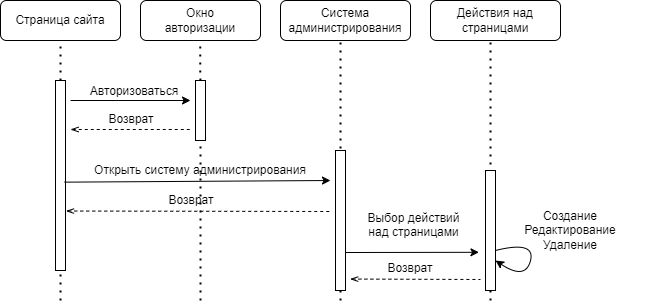

The diagram above was exported from draw.io. Its source (the exported page's mxGraphModel, read from the mxfile embedded in the PNG):
<mxGraphModel dx="1098" dy="988" grid="1" gridSize="10" guides="1" tooltips="1" connect="1" arrows="1" fold="1" page="1" pageScale="1" pageWidth="850" pageHeight="1100" math="0" shadow="0">
  <root>
    <mxCell id="0" />
    <mxCell id="1" parent="0" />
    <mxCell id="5E7DoI3xS24oE3ILswI5-77" value="&lt;div&gt;Страница сайта&lt;/div&gt;" style="rounded=1;whiteSpace=wrap;html=1;" parent="1" vertex="1">
      <mxGeometry x="30" y="240" width="120" height="40" as="geometry" />
    </mxCell>
    <mxCell id="5E7DoI3xS24oE3ILswI5-78" value="&lt;div&gt;Окно&lt;/div&gt;&lt;div&gt;авторизации&lt;br&gt;&lt;/div&gt;" style="rounded=1;whiteSpace=wrap;html=1;" parent="1" vertex="1">
      <mxGeometry x="170" y="240" width="120" height="40" as="geometry" />
    </mxCell>
    <mxCell id="5E7DoI3xS24oE3ILswI5-79" value="&lt;div&gt;Система &lt;br&gt;&lt;/div&gt;&lt;div&gt;администрирования&lt;/div&gt;" style="rounded=1;whiteSpace=wrap;html=1;" parent="1" vertex="1">
      <mxGeometry x="310" y="240" width="130" height="40" as="geometry" />
    </mxCell>
    <mxCell id="5E7DoI3xS24oE3ILswI5-80" value="&lt;div&gt;Действия над&lt;/div&gt;&lt;div&gt;страницами&lt;/div&gt;" style="rounded=1;whiteSpace=wrap;html=1;" parent="1" vertex="1">
      <mxGeometry x="460" y="240" width="130" height="40" as="geometry" />
    </mxCell>
    <mxCell id="5E7DoI3xS24oE3ILswI5-81" value="" style="endArrow=none;dashed=1;html=1;dashPattern=1 3;strokeWidth=2;rounded=0;entryX=0.5;entryY=1;entryDx=0;entryDy=0;" parent="1" source="5E7DoI3xS24oE3ILswI5-87" target="5E7DoI3xS24oE3ILswI5-77" edge="1">
      <mxGeometry width="50" height="50" relative="1" as="geometry">
        <mxPoint x="90" y="490" as="sourcePoint" />
        <mxPoint x="280" y="430" as="targetPoint" />
      </mxGeometry>
    </mxCell>
    <mxCell id="5E7DoI3xS24oE3ILswI5-82" value="" style="endArrow=none;dashed=1;html=1;dashPattern=1 3;strokeWidth=2;rounded=0;entryX=0.5;entryY=1;entryDx=0;entryDy=0;" parent="1" source="5E7DoI3xS24oE3ILswI5-89" edge="1">
      <mxGeometry width="50" height="50" relative="1" as="geometry">
        <mxPoint x="229.66" y="490" as="sourcePoint" />
        <mxPoint x="229.66" y="280" as="targetPoint" />
      </mxGeometry>
    </mxCell>
    <mxCell id="5E7DoI3xS24oE3ILswI5-84" value="" style="endArrow=none;dashed=1;html=1;dashPattern=1 3;strokeWidth=2;rounded=0;entryX=0.5;entryY=1;entryDx=0;entryDy=0;" parent="1" edge="1">
      <mxGeometry width="50" height="50" relative="1" as="geometry">
        <mxPoint x="370" y="540" as="sourcePoint" />
        <mxPoint x="370" y="280" as="targetPoint" />
      </mxGeometry>
    </mxCell>
    <mxCell id="5E7DoI3xS24oE3ILswI5-85" value="" style="endArrow=none;dashed=1;html=1;dashPattern=1 3;strokeWidth=2;rounded=0;entryX=0.5;entryY=1;entryDx=0;entryDy=0;" parent="1" edge="1">
      <mxGeometry width="50" height="50" relative="1" as="geometry">
        <mxPoint x="520" y="540" as="sourcePoint" />
        <mxPoint x="520" y="280" as="targetPoint" />
      </mxGeometry>
    </mxCell>
    <mxCell id="5E7DoI3xS24oE3ILswI5-88" value="" style="endArrow=none;dashed=1;html=1;dashPattern=1 3;strokeWidth=2;rounded=0;entryX=0.5;entryY=1;entryDx=0;entryDy=0;" parent="1" target="5E7DoI3xS24oE3ILswI5-87" edge="1">
      <mxGeometry width="50" height="50" relative="1" as="geometry">
        <mxPoint x="90" y="540" as="sourcePoint" />
        <mxPoint x="90" y="280" as="targetPoint" />
      </mxGeometry>
    </mxCell>
    <mxCell id="5E7DoI3xS24oE3ILswI5-87" value="" style="rounded=0;whiteSpace=wrap;html=1;" parent="1" vertex="1">
      <mxGeometry x="85" y="320" width="10" height="190" as="geometry" />
    </mxCell>
    <mxCell id="5E7DoI3xS24oE3ILswI5-90" value="" style="endArrow=none;dashed=1;html=1;dashPattern=1 3;strokeWidth=2;rounded=0;entryX=0.5;entryY=1;entryDx=0;entryDy=0;" parent="1" target="5E7DoI3xS24oE3ILswI5-89" edge="1">
      <mxGeometry width="50" height="50" relative="1" as="geometry">
        <mxPoint x="230" y="540" as="sourcePoint" />
        <mxPoint x="229.66" y="280" as="targetPoint" />
      </mxGeometry>
    </mxCell>
    <mxCell id="5E7DoI3xS24oE3ILswI5-89" value="" style="rounded=0;whiteSpace=wrap;html=1;" parent="1" vertex="1">
      <mxGeometry x="225" y="320" width="10" height="60" as="geometry" />
    </mxCell>
    <mxCell id="5E7DoI3xS24oE3ILswI5-91" value="" style="endArrow=classic;html=1;rounded=0;startArrow=none;startFill=0;endFill=1;" parent="1" edge="1">
      <mxGeometry width="50" height="50" relative="1" as="geometry">
        <mxPoint x="100" y="340" as="sourcePoint" />
        <mxPoint x="220" y="340" as="targetPoint" />
      </mxGeometry>
    </mxCell>
    <mxCell id="5E7DoI3xS24oE3ILswI5-92" value="Возврат" style="text;html=1;align=center;verticalAlign=middle;whiteSpace=wrap;rounded=0;" parent="1" vertex="1">
      <mxGeometry x="131" y="344" width="60" height="30" as="geometry" />
    </mxCell>
    <mxCell id="5E7DoI3xS24oE3ILswI5-93" value="" style="endArrow=none;html=1;rounded=0;exitX=1.5;exitY=0.133;exitDx=0;exitDy=0;exitPerimeter=0;startArrow=openThin;startFill=0;endFill=0;dashed=1;" parent="1" edge="1">
      <mxGeometry width="50" height="50" relative="1" as="geometry">
        <mxPoint x="100" y="369" as="sourcePoint" />
        <mxPoint x="220" y="369" as="targetPoint" />
      </mxGeometry>
    </mxCell>
    <mxCell id="5E7DoI3xS24oE3ILswI5-94" value="Авторизоваться" style="text;html=1;align=center;verticalAlign=middle;whiteSpace=wrap;rounded=0;" parent="1" vertex="1">
      <mxGeometry x="134" y="316" width="60" height="30" as="geometry" />
    </mxCell>
    <mxCell id="5E7DoI3xS24oE3ILswI5-96" value="" style="endArrow=none;html=1;rounded=0;entryX=0.914;entryY=0.535;entryDx=0;entryDy=0;entryPerimeter=0;endFill=0;startArrow=classic;startFill=1;" parent="1" target="5E7DoI3xS24oE3ILswI5-87" edge="1">
      <mxGeometry width="50" height="50" relative="1" as="geometry">
        <mxPoint x="360" y="420" as="sourcePoint" />
        <mxPoint x="280" y="430" as="targetPoint" />
      </mxGeometry>
    </mxCell>
    <mxCell id="5E7DoI3xS24oE3ILswI5-97" value="" style="rounded=0;whiteSpace=wrap;html=1;" parent="1" vertex="1">
      <mxGeometry x="365" y="390" width="10" height="140" as="geometry" />
    </mxCell>
    <mxCell id="5E7DoI3xS24oE3ILswI5-99" value="Открыть систему администрирования" style="text;html=1;align=center;verticalAlign=middle;whiteSpace=wrap;rounded=0;" parent="1" vertex="1">
      <mxGeometry x="105" y="395" width="250" height="30" as="geometry" />
    </mxCell>
    <mxCell id="5E7DoI3xS24oE3ILswI5-100" value="" style="rounded=0;whiteSpace=wrap;html=1;" parent="1" vertex="1">
      <mxGeometry x="515" y="410" width="10" height="120" as="geometry" />
    </mxCell>
    <mxCell id="5E7DoI3xS24oE3ILswI5-101" value="" style="endArrow=none;html=1;rounded=0;exitX=-0.155;exitY=0.448;exitDx=0;exitDy=0;exitPerimeter=0;endFill=0;startArrow=classic;startFill=1;" parent="1" edge="1">
      <mxGeometry width="50" height="50" relative="1" as="geometry">
        <mxPoint x="508.45000000000005" y="491.80999999999995" as="sourcePoint" />
        <mxPoint x="375" y="492.01" as="targetPoint" />
      </mxGeometry>
    </mxCell>
    <mxCell id="5E7DoI3xS24oE3ILswI5-102" value="&lt;div&gt;Выбор действий&lt;/div&gt;&lt;div&gt;над страницами&lt;br&gt;&lt;/div&gt;&lt;div&gt;&lt;br&gt;&lt;/div&gt;" style="text;html=1;align=center;verticalAlign=middle;whiteSpace=wrap;rounded=0;" parent="1" vertex="1">
      <mxGeometry x="391" y="456.81" width="105" height="30" as="geometry" />
    </mxCell>
    <mxCell id="5E7DoI3xS24oE3ILswI5-103" value="" style="endArrow=none;html=1;rounded=0;exitX=1.052;exitY=0.687;exitDx=0;exitDy=0;exitPerimeter=0;startArrow=openThin;startFill=0;endFill=0;dashed=1;" parent="1" source="5E7DoI3xS24oE3ILswI5-87" edge="1">
      <mxGeometry width="50" height="50" relative="1" as="geometry">
        <mxPoint x="245" y="450" as="sourcePoint" />
        <mxPoint x="360" y="451" as="targetPoint" />
      </mxGeometry>
    </mxCell>
    <mxCell id="5E7DoI3xS24oE3ILswI5-104" value="Возврат" style="text;html=1;align=center;verticalAlign=middle;whiteSpace=wrap;rounded=0;" parent="1" vertex="1">
      <mxGeometry x="191" y="425" width="60" height="30" as="geometry" />
    </mxCell>
    <mxCell id="5E7DoI3xS24oE3ILswI5-105" value="&lt;div&gt;Создание&lt;/div&gt;&lt;div&gt;Редактирование&lt;/div&gt;&lt;div&gt;Удаление&lt;br&gt;&lt;/div&gt;" style="text;html=1;align=center;verticalAlign=middle;whiteSpace=wrap;rounded=0;" parent="1" vertex="1">
      <mxGeometry x="525" y="447.5" width="150" height="45" as="geometry" />
    </mxCell>
    <mxCell id="5E7DoI3xS24oE3ILswI5-107" value="" style="curved=1;endArrow=classic;html=1;rounded=0;" parent="1" edge="1">
      <mxGeometry width="50" height="50" relative="1" as="geometry">
        <mxPoint x="525" y="490" as="sourcePoint" />
        <mxPoint x="525" y="500" as="targetPoint" />
        <Array as="points">
          <mxPoint x="565" y="480" />
          <mxPoint x="555" y="520" />
        </Array>
      </mxGeometry>
    </mxCell>
    <mxCell id="5E7DoI3xS24oE3ILswI5-108" value="" style="endArrow=none;html=1;rounded=0;exitX=1.466;exitY=0.854;exitDx=0;exitDy=0;exitPerimeter=0;startArrow=openThin;startFill=0;endFill=0;dashed=1;" parent="1" edge="1">
      <mxGeometry width="50" height="50" relative="1" as="geometry">
        <mxPoint x="379.6600000000001" y="518.56" as="sourcePoint" />
        <mxPoint x="510" y="519" as="targetPoint" />
      </mxGeometry>
    </mxCell>
    <mxCell id="5E7DoI3xS24oE3ILswI5-109" value="Возврат" style="text;html=1;align=center;verticalAlign=middle;whiteSpace=wrap;rounded=0;" parent="1" vertex="1">
      <mxGeometry x="410" y="492.5" width="60" height="30" as="geometry" />
    </mxCell>
  </root>
</mxGraphModel>